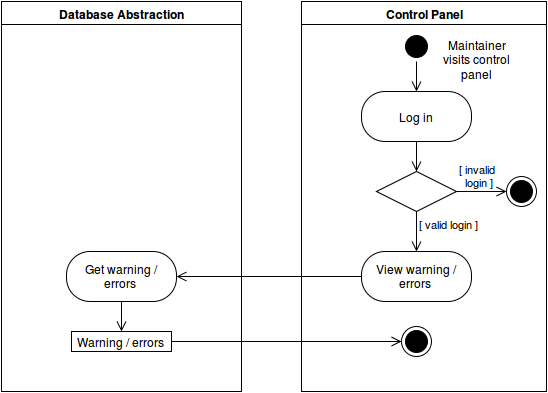

The diagram above was exported from draw.io. Its source (the exported page's mxGraphModel, read from the mxfile embedded in the PNG):
<mxGraphModel dx="1434" dy="784" grid="1" gridSize="10" guides="1" tooltips="1" connect="1" fold="1" page="1" pageScale="1" pageWidth="826" pageHeight="1169" background="#ffffff" math="0">
  <root>
    <mxCell id="0" />
    <mxCell id="1" parent="0" />
    <mxCell id="3" value="Database Abstraction&lt;br&gt;" style="swimlane;whiteSpace=wrap;html=1;strokeColor=#000000;strokeWidth=1;" vertex="1" parent="1">
      <mxGeometry x="60" y="50" width="240" height="390" as="geometry" />
    </mxCell>
    <mxCell id="29" style="edgeStyle=orthogonalEdgeStyle;rounded=0;html=1;exitX=0.5;exitY=1;entryX=0.5;entryY=0;startArrow=none;startFill=0;startSize=8;endArrow=open;endFill=1;endSize=8;strokeColor=#000000;strokeWidth=1;" edge="1" parent="3" source="26" target="28">
      <mxGeometry relative="1" as="geometry" />
    </mxCell>
    <mxCell id="26" value="Get warning / &lt;br&gt;errors&lt;br&gt;" style="html=1;strokeColor=#000000;strokeWidth=1;rounded=1;arcSize=47;" vertex="1" parent="3">
      <mxGeometry x="65" y="250" width="110" height="50" as="geometry" />
    </mxCell>
    <mxCell id="28" value="Warning / errors&lt;br&gt;" style="html=1;rounded=0;strokeColor=#000000;strokeWidth=1;" vertex="1" parent="3">
      <mxGeometry x="70" y="330" width="100" height="20" as="geometry" />
    </mxCell>
    <mxCell id="4" value="Control Panel&lt;br&gt;" style="swimlane;whiteSpace=wrap;html=1;strokeColor=#000000;strokeWidth=1;" vertex="1" parent="1">
      <mxGeometry x="360" y="50" width="245" height="390" as="geometry" />
    </mxCell>
    <mxCell id="7" value="" style="ellipse;html=1;shape=startState;fillColor=#000000;strokeColor=#000000;" vertex="1" parent="4">
      <mxGeometry x="100" y="30" width="30" height="30" as="geometry" />
    </mxCell>
    <mxCell id="8" value="" style="edgeStyle=orthogonalEdgeStyle;html=1;verticalAlign=bottom;endArrow=open;endSize=8;strokeColor=#000000;" edge="1" source="7" parent="4">
      <mxGeometry relative="1" as="geometry">
        <mxPoint x="115" y="90" as="targetPoint" />
      </mxGeometry>
    </mxCell>
    <mxCell id="21" style="edgeStyle=orthogonalEdgeStyle;rounded=0;html=1;exitX=0.5;exitY=1;entryX=0.5;entryY=0;startArrow=none;startFill=0;startSize=8;endArrow=open;endFill=1;endSize=8;strokeColor=#000000;strokeWidth=1;" edge="1" parent="4" source="12" target="17">
      <mxGeometry relative="1" as="geometry" />
    </mxCell>
    <mxCell id="12" value="Log in&lt;br&gt;" style="html=1;strokeColor=#000000;strokeWidth=1;rounded=1;arcSize=47;" vertex="1" parent="4">
      <mxGeometry x="60" y="90" width="110" height="50" as="geometry" />
    </mxCell>
    <mxCell id="17" value="" style="rhombus;whiteSpace=wrap;html=1;fillColor=#ffffff;strokeColor=#000000;rounded=0;" vertex="1" parent="4">
      <mxGeometry x="75" y="170" width="80" height="40" as="geometry" />
    </mxCell>
    <mxCell id="19" value="[ valid login ]&lt;br&gt;" style="edgeStyle=orthogonalEdgeStyle;html=1;align=left;verticalAlign=top;endArrow=open;endSize=8;strokeColor=#000000;fillColor=#ffffff;" edge="1" source="17" parent="4">
      <mxGeometry x="-1" relative="1" as="geometry">
        <mxPoint x="115" y="250" as="targetPoint" />
      </mxGeometry>
    </mxCell>
    <mxCell id="20" value="" style="ellipse;html=1;shape=endState;fillColor=#000000;strokeColor=#000000;" vertex="1" parent="4">
      <mxGeometry x="205" y="175" width="30" height="30" as="geometry" />
    </mxCell>
    <mxCell id="18" value="[ invalid&lt;br&gt;&amp;nbsp; login ]&lt;br&gt;" style="edgeStyle=orthogonalEdgeStyle;html=1;align=left;verticalAlign=bottom;endArrow=open;endSize=8;strokeColor=#000000;fillColor=#ffffff;" edge="1" source="17" parent="4" target="20">
      <mxGeometry x="-1" relative="1" as="geometry">
        <mxPoint x="190" y="190" as="targetPoint" />
      </mxGeometry>
    </mxCell>
    <mxCell id="25" value="View warning / &lt;br&gt;errors&lt;br&gt;" style="html=1;strokeColor=#000000;strokeWidth=1;rounded=1;arcSize=47;" vertex="1" parent="4">
      <mxGeometry x="60" y="250" width="110" height="50" as="geometry" />
    </mxCell>
    <mxCell id="34" value="" style="ellipse;html=1;shape=endState;fillColor=#000000;strokeColor=#000000;" vertex="1" parent="4">
      <mxGeometry x="100" y="325" width="30" height="30" as="geometry" />
    </mxCell>
    <mxCell id="10" value="Maintainer visits control panel&lt;br&gt;" style="text;html=1;strokeColor=none;fillColor=none;align=center;verticalAlign=middle;whiteSpace=wrap;overflow=hidden;" vertex="1" parent="1">
      <mxGeometry x="490" y="80" width="90" height="55" as="geometry" />
    </mxCell>
    <mxCell id="27" style="edgeStyle=orthogonalEdgeStyle;rounded=0;html=1;exitX=0;exitY=0.5;startArrow=none;startFill=0;startSize=8;endArrow=open;endFill=1;endSize=8;strokeColor=#000000;strokeWidth=1;" edge="1" parent="1" source="25" target="26">
      <mxGeometry relative="1" as="geometry" />
    </mxCell>
    <mxCell id="35" style="edgeStyle=orthogonalEdgeStyle;rounded=0;html=1;exitX=1;exitY=0.5;startArrow=none;startFill=0;startSize=8;endArrow=open;endFill=1;endSize=8;strokeColor=#000000;strokeWidth=1;" edge="1" parent="1" source="28">
      <mxGeometry relative="1" as="geometry">
        <mxPoint x="460" y="390" as="targetPoint" />
      </mxGeometry>
    </mxCell>
  </root>
</mxGraphModel>